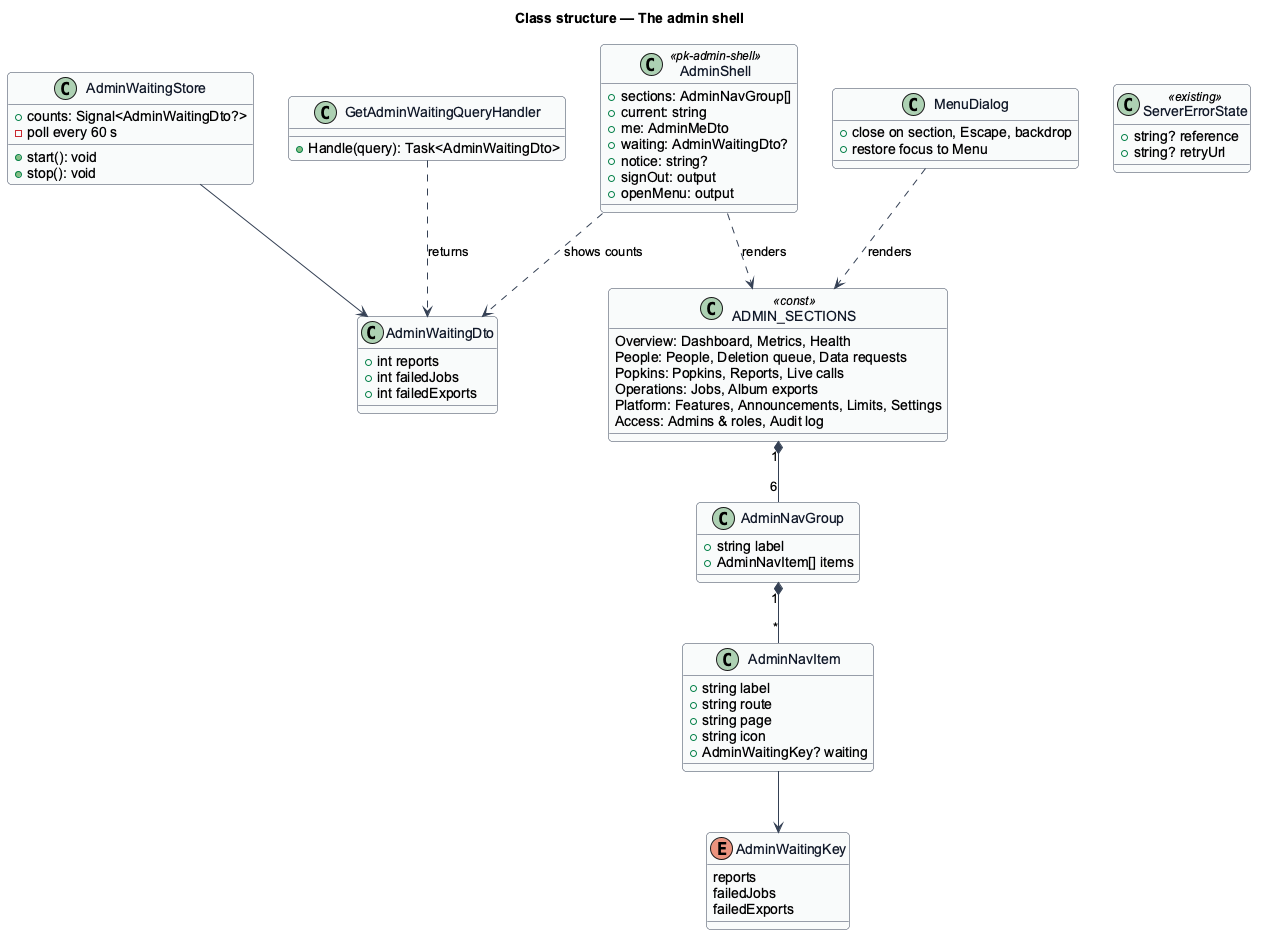

The diagram above was rendered by PlantUML. Its source (embedded in the PNG):
@startuml
' --- shared skin header ---
skinparam backgroundColor #FFFFFF
skinparam shadowing false
skinparam roundcorner 8
skinparam defaultFontName Arial
skinparam ArrowColor #344054
skinparam class {
  BorderColor #344054
  FontColor #101828
  BackgroundColor #F9FAFB
}
' --------------------------
title Class structure — The admin shell

class AdminNavGroup {
  +string label
  +AdminNavItem[] items
}
class AdminNavItem {
  +string label
  +string route
  +string page
  +string icon
  +AdminWaitingKey? waiting
}
enum AdminWaitingKey {
  reports
  failedJobs
  failedExports
}
class ADMIN_SECTIONS <<const>> {
  Overview: Dashboard, Metrics, Health
  People: People, Deletion queue, Data requests
  Popkins: Popkins, Reports, Live calls
  Operations: Jobs, Album exports
  Platform: Features, Announcements, Limits, Settings
  Access: Admins & roles, Audit log
}
class AdminWaitingStore {
  +counts: Signal<AdminWaitingDto?>
  +start(): void
  +stop(): void
  -poll every 60 s
}
class AdminWaitingDto {
  +int reports
  +int failedJobs
  +int failedExports
}
class AdminShell <<pk-admin-shell>> {
  +sections: AdminNavGroup[]
  +current: string
  +me: AdminMeDto
  +waiting: AdminWaitingDto?
  +notice: string?
  +signOut: output
  +openMenu: output
}
class MenuDialog {
  +close on section, Escape, backdrop
  +restore focus to Menu
}
class GetAdminWaitingQueryHandler {
  +Handle(query): Task<AdminWaitingDto>
}
class ServerErrorState <<existing>> {
  +string? reference
  +string? retryUrl
}
ADMIN_SECTIONS "1" *-- "6" AdminNavGroup
AdminNavGroup "1" *-- "*" AdminNavItem
AdminNavItem --> AdminWaitingKey
AdminShell ..> ADMIN_SECTIONS : renders
AdminShell ..> AdminWaitingDto : shows counts
AdminWaitingStore --> AdminWaitingDto
MenuDialog ..> ADMIN_SECTIONS : renders
GetAdminWaitingQueryHandler ..> AdminWaitingDto : returns
@enduml